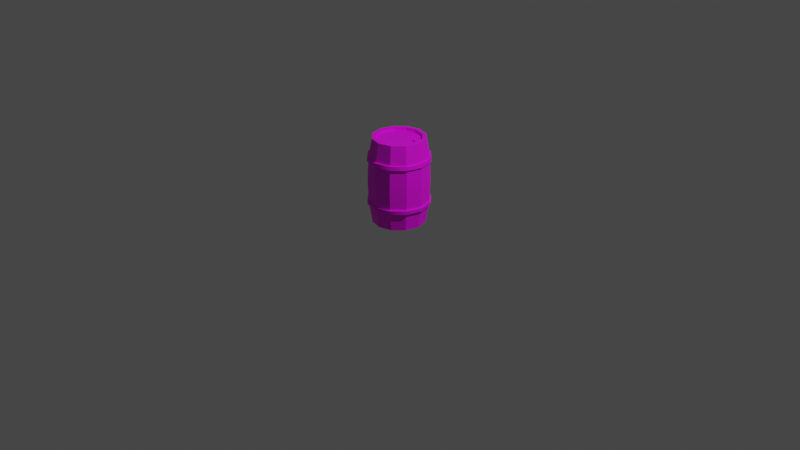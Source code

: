 # Source: Barrel.blend  (saved by Blender 3.5.10; exported with 4.5.12 LTS)
import bpy
from mathutils import Matrix  # noqa: F401  (used for matrix-valued properties, if any)

bpy.ops.wm.read_factory_settings(use_empty=True)
scene = bpy.context.scene
scene.name = 'Scene'

# ---- collections
col_collection = bpy.data.collections.new('Collection'); scene.collection.children.link(col_collection)

# ---- images (referenced by path relative to the original .blend; pixels are not part of the script)
import os
ASSET_DIR = os.environ.get("B2B_ASSET_DIR", "")  # directory of the original .blend (textures are referenced by path, not embedded)
HERE = os.path.dirname(os.path.abspath(__file__))  # packed textures are extracted next to this script under _unpacked/

def load_image(name, relpath, width, height, colorspace="sRGB"):
    """Load a texture the original file referenced (path relative to the .blend, or extracted next to this script)."""
    p = next((c for c in (os.path.join(HERE, relpath), os.path.join(ASSET_DIR, relpath)) if relpath and os.path.exists(c)), "")
    if p:
        img = bpy.data.images.load(p, check_existing=True)
        img.name = name
    else:  # same state as the original file: an image datablock whose file is absent (Cycles renders it pink)
        img = bpy.data.images.new(name, width, height)
        img.source = "FILE"
        img.filepath = "//" + (relpath or name)
    img.colorspace_settings.name = colorspace
    return img
img_uv_grid = load_image('UV_Grid', 'UV_Grid.png', 1024, 1024, 'sRGB')

# ---- materials (node trees are filled in below, after node groups)
mat_material_001 = bpy.data.materials.new('Material.001')

# ---- node groups
ng_auto_smooth = bpy.data.node_groups.new('Auto Smooth', 'GeometryNodeTree')
_s = ng_auto_smooth.interface.new_socket(name='Geometry', in_out='OUTPUT', socket_type='NodeSocketGeometry')
_s = ng_auto_smooth.interface.new_socket(name='Geometry', in_out='INPUT', socket_type='NodeSocketGeometry')
_s = ng_auto_smooth.interface.new_socket(name='Angle', in_out='INPUT', socket_type='NodeSocketFloat')
_s.subtype = 'ANGLE'
_s.min_value = 0.0
_s.max_value = 3.142
ng_auto_smooth.is_modifier = True
_N = ng_auto_smooth.nodes; _L = ng_auto_smooth.links
n0 = _N.new('NodeGroupOutput'); n0.name = 'Group Output'; n0.location = (480, -100)
n1 = _N.new('NodeGroupInput'); n1.name = 'Group Input'; n1.location = (-420, -300)
n2 = _N.new('NodeGroupInput'); n2.name = 'Group Input.001'; n2.location = (-60, -100)
n3 = _N.new('GeometryNodeSetShadeSmooth'); n3.name = 'Set Shade Smooth'; n3.location = (120, -100)
n3.domain = 'EDGE'
n4 = _N.new('GeometryNodeSetShadeSmooth'); n4.name = 'Set Shade Smooth.001'; n4.location = (300, -100)
n5 = _N.new('GeometryNodeInputMeshEdgeAngle'); n5.name = 'Edge Angle'; n5.location = (-420, -220)
n6 = _N.new('GeometryNodeInputEdgeSmooth'); n6.name = 'Is Edge Smooth'; n6.location = (-60, -160)
n7 = _N.new('GeometryNodeInputShadeSmooth'); n7.name = 'Is Face Smooth'; n7.location = (-240, -340)
n8 = _N.new('FunctionNodeBooleanMath'); n8.name = 'Boolean Math'; n8.location = (-60, -220)
n9 = _N.new('FunctionNodeCompare'); n9.name = 'Compare'; n9.location = (-240, -180)
n9.operation = 'LESS_EQUAL'
_L.new(n5.outputs[0], n9.inputs[0])
_L.new(n4.outputs[0], n0.inputs[0])
_L.new(n1.outputs[1], n9.inputs[1])
_L.new(n9.outputs[0], n8.inputs[0])
_L.new(n7.outputs[0], n8.inputs[1])
_L.new(n2.outputs[0], n3.inputs[0])
_L.new(n6.outputs[0], n3.inputs[1])
_L.new(n3.outputs[0], n4.inputs[0])
_L.new(n8.outputs[0], n3.inputs[2])
n0.is_active_output = True

# ---- material node trees
mat_material_001.use_nodes = True; mat_material_001.node_tree.nodes.clear()
_N = mat_material_001.node_tree.nodes; _L = mat_material_001.node_tree.links
n0 = _N.new('ShaderNodeBsdfPrincipled'); n0.name = 'Principled BSDF'; n0.location = (10, 300)
n0.distribution = 'GGX'
n0.subsurface_method = 'RANDOM_WALK_SKIN'
n0.inputs[3].default_value = 1.45
n0.inputs[27].default_value = (0.0, 0.0, 0.0, 1.0)
n0.inputs[28].default_value = 1.0
n1 = _N.new('ShaderNodeOutputMaterial'); n1.name = 'Material Output'; n1.location = (300, 300)
n2 = _N.new('ShaderNodeTexImage'); n2.name = 'Image Texture'; n2.location = (-280, 278)
n2.image = img_uv_grid
_L.new(n0.outputs[0], n1.inputs[0])
_L.new(n2.outputs[0], n0.inputs[0])
n1.is_active_output = True

# ---- world
world_world = bpy.data.worlds.new('World'); scene.world = world_world
world_world.use_nodes = True; world_world.node_tree.nodes.clear()
_N = world_world.node_tree.nodes; _L = world_world.node_tree.links
n0 = _N.new('ShaderNodeOutputWorld'); n0.name = 'World Output'; n0.location = (300, 300)
n1 = _N.new('ShaderNodeBackground'); n1.name = 'Background'; n1.location = (10, 300)
n1.inputs[0].default_value = (0.05088, 0.05088, 0.05088, 1.0)
_L.new(n1.outputs[0], n0.inputs[0])
n0.is_active_output = True
world_world.color = (0.05088, 0.05088, 0.05088)
world_world.use_sun_shadow = False
world_world.sun_shadow_jitter_overblur = 0.0

# ---- cameras
cam_camera = bpy.data.cameras.new('Camera')
cam_camera.clip_end = 100.0
cam_camera.ortho_scale = 7.314

# ---- lights
light_light = bpy.data.lights.new('Light', 'POINT')
light_light.transmission_factor = 0.0
light_light.energy = 1000.0
light_light.shadow_soft_size = 0.1
light_light.shadow_maximum_resolution = 0.006
light_light.use_absolute_resolution = True

# ---- meshes
me_circle = bpy.data.meshes.new('Circle')
me_circle.from_pydata([(0.1561, 0.1064, 0.8728), (0.1271, 0.08534, 0.8728), (0.1382, 0.05123, 0.8728), (0.1741, 0.05123, 0.8728), (0.1852, 0.08534, 0.8728), (0.1561, 0.1064, 0.8865), (0.1271, 0.08534, 0.8865), (0.1382, 0.05123, 0.8865), (0.1741, 0.05123, 0.8865), (0.1852, 0.08534, 0.8865), (0.0, 0.275, 0.9), (0.1375, 0.2382, 0.9), (0.2382, 0.1375, 0.9), (0.275, 0.0, 0.9), (0.2382, -0.1375, 0.9), (0.1375, -0.2382, 0.9), (0.0, -0.275, 0.9), (-0.1375, -0.2382, 0.9), (-0.2382, -0.1375, 0.9), (-0.275, 0.0, 0.9), (-0.2382, 0.1375, 0.9), (-0.1375, 0.2382, 0.9), (0.0, 0.3216, 0.45), (-0.1638, -0.2837, 0.665), (-0.1614, -0.2796, 0.7056), (0.1608, 0.2785, 0.45), (-0.2837, -0.1638, 0.665), (0.2785, 0.1608, 0.45), (-0.2796, -0.1614, 0.7056), (0.3216, 0.0, 0.45), (-0.3276, 0.0, 0.665), (0.2785, -0.1608, 0.45), (-0.3229, 0.0, 0.7056), (0.1608, -0.2785, 0.45), (-0.2837, 0.1638, 0.665), (0.0, -0.3216, 0.45), (-0.2796, 0.1614, 0.7056), (-0.1608, -0.2785, 0.45), (0.0, 0.3276, 0.665), (-0.2785, -0.1608, 0.45), (0.0, 0.3229, 0.7056), (-0.3216, 0.0, 0.45), (-0.1638, 0.2837, 0.665), (-0.2785, 0.1608, 0.45), (-0.1614, 0.2796, 0.7056), (-0.1608, 0.2785, 0.45), (-0.1534, 0.2656, 0.708), (-0.1557, 0.2697, 0.6626), (0.0, 0.3067, 0.708), (0.0, 0.3114, 0.6626), (-0.2656, 0.1534, 0.708), (-0.2697, 0.1557, 0.6626), (-0.3067, 0.0, 0.708), (-0.3114, 0.0, 0.6626), (-0.2656, -0.1534, 0.708), (-0.2697, -0.1557, 0.6626), (-0.1534, -0.2656, 0.708), (-0.1557, -0.2697, 0.6626), (0.0, -0.3067, 0.708), (0.0, -0.3114, 0.6626), (0.1534, -0.2656, 0.708), (0.1557, -0.2697, 0.6626), (0.2656, -0.1534, 0.708), (0.2697, -0.1557, 0.6626), (0.3067, 0.0, 0.708), (0.3114, 0.0, 0.6626), (0.2656, 0.1534, 0.708), (0.2697, 0.1557, 0.6626), (0.1534, 0.2656, 0.708), (0.1557, 0.2697, 0.6626), (0.0, -0.3229, 0.7056), (0.0, -0.3276, 0.665), (0.1614, -0.2796, 0.7056), (0.1638, -0.2837, 0.665), (0.2796, -0.1614, 0.7056), (0.2837, -0.1638, 0.665), (0.3229, 0.0, 0.7056), (0.3276, 0.0, 0.665), (0.2796, 0.1614, 0.7056), (0.2837, 0.1638, 0.665), (0.1614, 0.2796, 0.7056), (0.1638, 0.2837, 0.665), (0.0, 0.2347, 0.9), (0.1173, 0.2032, 0.9), (0.2032, 0.1173, 0.9), (0.2347, 0.0, 0.9), (0.2032, -0.1173, 0.9), (0.1173, -0.2032, 0.9), (0.0, -0.2347, 0.9), (-0.1173, -0.2032, 0.9), (-0.2032, -0.1173, 0.9), (-0.2347, 0.0, 0.9), (-0.2032, 0.1173, 0.9), (-0.1173, 0.2032, 0.9), (0.0, 0.2347, 0.8728), (0.1173, 0.2032, 0.8728), (0.2032, 0.1173, 0.8728), (0.2347, 0.0, 0.8728), (0.2032, -0.1173, 0.8728), (0.1173, -0.2032, 0.8728), (0.0, -0.2347, 0.8728), (-0.1173, -0.2032, 0.8728), (-0.2032, -0.1173, 0.8728), (-0.2347, 0.0, 0.8728), (-0.2032, 0.1173, 0.8728), (-0.1173, 0.2032, 0.8728), (0.0, 0.275, 0.0), (0.1375, 0.2382, 0.0), (0.2382, 0.1375, 0.0), (0.275, 0.0, 0.0), (0.2382, -0.1375, 0.0), (0.1375, -0.2382, 0.0), (0.0, -0.275, 0.0), (-0.1375, -0.2382, 0.0), (-0.2382, -0.1375, 0.0), (-0.275, 0.0, 0.0), (-0.2382, 0.1375, 0.0), (-0.1375, 0.2382, 0.0), (-0.1638, -0.2837, 0.235), (-0.1614, -0.2796, 0.1944), (-0.2837, -0.1638, 0.235), (-0.2796, -0.1614, 0.1944), (-0.3276, 0.0, 0.235), (-0.3229, 0.0, 0.1944), (-0.2837, 0.1638, 0.235), (-0.2796, 0.1614, 0.1944), (0.0, 0.3276, 0.235), (0.0, 0.3229, 0.1944), (-0.1638, 0.2837, 0.235), (-0.1614, 0.2796, 0.1944), (-0.1534, 0.2656, 0.192), (-0.1557, 0.2697, 0.2374), (0.0, 0.3067, 0.192), (0.0, 0.3114, 0.2374), (-0.2656, 0.1534, 0.192), (-0.2697, 0.1557, 0.2374), (-0.3067, 0.0, 0.192), (-0.3114, 0.0, 0.2374), (-0.2656, -0.1534, 0.192), (-0.2697, -0.1557, 0.2374), (-0.1534, -0.2656, 0.192), (-0.1557, -0.2697, 0.2374), (0.0, -0.3067, 0.192), (0.0, -0.3114, 0.2374), (0.1534, -0.2656, 0.192), (0.1557, -0.2697, 0.2374), (0.2656, -0.1534, 0.192), (0.2697, -0.1557, 0.2374), (0.3067, 0.0, 0.192), (0.3114, 0.0, 0.2374), (0.2656, 0.1534, 0.192), (0.2697, 0.1557, 0.2374), (0.1534, 0.2656, 0.192), (0.1557, 0.2697, 0.2374), (0.0, -0.3229, 0.1944), (0.0, -0.3276, 0.235), (0.1614, -0.2796, 0.1944), (0.1638, -0.2837, 0.235), (0.2796, -0.1614, 0.1944), (0.2837, -0.1638, 0.235), (0.3229, 0.0, 0.1944), (0.3276, 0.0, 0.235), (0.2796, 0.1614, 0.1944), (0.2837, 0.1638, 0.235), (0.1614, 0.2796, 0.1944), (0.1638, 0.2837, 0.235), (0.0, 0.2347, 0.0), (0.1173, 0.2032, 0.0), (0.2032, 0.1173, 0.0), (0.2347, 0.0, 0.0), (0.2032, -0.1173, 0.0), (0.1173, -0.2032, 0.0), (0.0, -0.2347, 0.0), (-0.1173, -0.2032, 0.0), (-0.2032, -0.1173, 0.0), (-0.2347, 0.0, 0.0), (-0.2032, 0.1173, 0.0), (-0.1173, 0.2032, 0.0), (0.0, 0.2347, 0.02725), (0.1173, 0.2032, 0.02725), (0.2032, 0.1173, 0.02725), (0.2347, 0.0, 0.02725), (0.2032, -0.1173, 0.02725), (0.1173, -0.2032, 0.02725), (0.0, -0.2347, 0.02725), (-0.1173, -0.2032, 0.02725), (-0.2032, -0.1173, 0.02725), (-0.2347, 0.0, 0.02725), (-0.2032, 0.1173, 0.02725), (-0.1173, 0.2032, 0.02725)], [], [(0, 5, 9, 4), (3, 8, 7, 2), (1, 6, 5, 0), (4, 9, 8, 3), (2, 7, 6, 1), (8, 9, 7), (5, 6, 7, 9), (38, 40, 80, 81), (48, 68, 80, 40), (55, 57, 23, 26), (62, 60, 72, 74), (47, 51, 34, 42), (69, 49, 38, 81), (54, 52, 32, 28), (61, 63, 75, 73), (46, 48, 40, 44), (68, 66, 78, 80), (53, 55, 26, 30), (60, 58, 70, 72), (63, 65, 77, 75), (42, 44, 40, 38), (34, 36, 44, 42), (30, 32, 36, 34), (26, 28, 32, 30), (23, 24, 28, 26), (71, 70, 24, 23), (73, 72, 70, 71), (75, 74, 72, 73), (77, 76, 74, 75), (79, 78, 76, 77), (81, 80, 78, 79), (46, 21, 10, 48), (43, 51, 47, 45), (48, 10, 11, 68), (45, 47, 49, 22), (50, 20, 21, 46), (41, 53, 51, 43), (52, 19, 20, 50), (39, 55, 53, 41), (54, 18, 19, 52), (37, 57, 55, 39), (56, 17, 18, 54), (35, 59, 57, 37), (58, 16, 17, 56), (33, 61, 59, 35), (60, 15, 16, 58), (31, 63, 61, 33), (62, 14, 15, 60), (29, 65, 63, 31), (64, 13, 14, 62), (27, 67, 65, 29), (66, 12, 13, 64), (25, 69, 67, 27), (68, 11, 12, 66), (22, 49, 69, 25), (67, 69, 81, 79), (56, 54, 28, 24), (49, 47, 42, 38), (64, 62, 74, 76), (57, 59, 71, 23), (50, 46, 44, 36), (65, 67, 79, 77), (58, 56, 24, 70), (51, 53, 30, 34), (66, 64, 76, 78), (59, 61, 73, 71), (52, 50, 36, 32), (21, 20, 92, 93), (11, 10, 82, 83), (18, 17, 89, 90), (15, 14, 86, 87), (10, 21, 93, 82), (12, 11, 83, 84), (19, 18, 90, 91), (16, 15, 87, 88), (13, 12, 84, 85), (20, 19, 91, 92), (17, 16, 88, 89), (14, 13, 85, 86), (88, 87, 99, 100), (85, 84, 96, 97), (92, 91, 103, 104), (89, 88, 100, 101), (86, 85, 97, 98), (93, 92, 104, 105), (83, 82, 94, 95), (90, 89, 101, 102), (87, 86, 98, 99), (82, 93, 105, 94), (84, 83, 95, 96), (91, 90, 102, 103), (104, 103, 105), (102, 94, 105, 103), (94, 102, 101, 95), (95, 101, 100, 96), (96, 100, 99, 97), (98, 97, 99), (126, 165, 164, 127), (132, 127, 164, 152), (139, 120, 118, 141), (146, 158, 156, 144), (131, 128, 124, 135), (153, 165, 126, 133), (138, 121, 123, 136), (145, 157, 159, 147), (130, 129, 127, 132), (152, 164, 162, 150), (137, 122, 120, 139), (144, 156, 154, 142), (147, 159, 161, 149), (128, 126, 127, 129), (124, 128, 129, 125), (122, 124, 125, 123), (120, 122, 123, 121), (118, 120, 121, 119), (155, 118, 119, 154), (157, 155, 154, 156), (159, 157, 156, 158), (161, 159, 158, 160), (163, 161, 160, 162), (165, 163, 162, 164), (130, 132, 106, 117), (43, 45, 131, 135), (132, 152, 107, 106), (45, 22, 133, 131), (134, 130, 117, 116), (41, 43, 135, 137), (136, 134, 116, 115), (39, 41, 137, 139), (138, 136, 115, 114), (37, 39, 139, 141), (140, 138, 114, 113), (35, 37, 141, 143), (142, 140, 113, 112), (33, 35, 143, 145), (144, 142, 112, 111), (31, 33, 145, 147), (146, 144, 111, 110), (29, 31, 147, 149), (148, 146, 110, 109), (27, 29, 149, 151), (150, 148, 109, 108), (25, 27, 151, 153), (152, 150, 108, 107), (22, 25, 153, 133), (151, 163, 165, 153), (140, 119, 121, 138), (133, 126, 128, 131), (148, 160, 158, 146), (141, 118, 155, 143), (134, 125, 129, 130), (149, 161, 163, 151), (142, 154, 119, 140), (135, 124, 122, 137), (150, 162, 160, 148), (143, 155, 157, 145), (136, 123, 125, 134), (117, 177, 176, 116), (107, 167, 166, 106), (114, 174, 173, 113), (111, 171, 170, 110), (106, 166, 177, 117), (108, 168, 167, 107), (115, 175, 174, 114), (112, 172, 171, 111), (109, 169, 168, 108), (116, 176, 175, 115), (113, 173, 172, 112), (110, 170, 169, 109), (172, 184, 183, 171), (169, 181, 180, 168), (176, 188, 187, 175), (173, 185, 184, 172), (170, 182, 181, 169), (177, 189, 188, 176), (167, 179, 178, 166), (174, 186, 185, 173), (171, 183, 182, 170), (166, 178, 189, 177), (168, 180, 179, 167), (175, 187, 186, 174), (188, 189, 187), (186, 187, 189, 178), (178, 179, 185, 186), (179, 180, 184, 185), (180, 181, 183, 184), (182, 183, 181)])
me_circle.polygons.foreach_set('use_smooth', [True] * 187)
_k = set([(10, 48), (11, 68), (12, 66), (13, 64), (14, 62), (15, 60), (16, 58), (17, 56), (18, 54), (19, 52), (20, 50), (21, 46), (22, 49), (22, 133), (25, 69), (25, 153), (27, 67), (27, 151), (29, 65), (29, 149), (31, 63), (31, 147), (33, 61), (33, 145), (35, 59), (35, 143), (37, 57), (37, 141), (39, 55), (39, 139), (41, 53), (41, 137), (43, 51), (43, 135), (45, 47), (45, 131), (82, 94), (83, 95), (84, 96), (85, 97), (86, 98), (87, 99), (88, 100), (89, 101), (90, 102), (91, 103), (92, 104), (93, 105), (106, 132), (107, 152), (108, 150), (109, 148), (110, 146), (111, 144), (112, 142), (113, 140), (114, 138), (115, 136), (116, 134), (117, 130), (166, 178), (167, 179), (168, 180), (169, 181), (170, 182), (171, 183), (172, 184), (173, 185), (174, 186), (175, 187), (176, 188), (177, 189)])
me_circle.attributes.new('sharp_edge', 'BOOLEAN', 'EDGE').data.foreach_set('value', [ (min(e.vertices), max(e.vertices)) in _k for e in me_circle.edges])
_uv = me_circle.uv_layers.new(name='UVMap')
_uv.uv.foreach_set('vector', [0.629, 0.4048, 0.6358, 0.4072, 0.6297, 0.4249, 0.6229, 0.4225, 0.6488, 0.4421, 0.6447, 0.4362, 0.6601, 0.4254, 0.6642, 0.4314, 0.6547, 0.4003, 0.6546, 0.4075, 0.6358, 0.4072, 0.636, 0.3999, 0.6254, 0.4306, 0.6297, 0.4249, 0.6447, 0.4362, 0.6404, 0.442, 0.667, 0.4233, 0.6601, 0.4254, 0.6546, 0.4075, 0.6615, 0.4054, 0.6447, 0.4362, 0.6297, 0.4249, 0.6601, 0.4254, 0.6358, 0.4072, 0.6546, 0.4075, 0.6601, 0.4254, 0.6297, 0.4249, 0.9862, 0.8486, 0.9862, 0.8706, 0.8982, 0.8705, 0.8982, 0.8486, 0.9862, 0.8796, 0.8982, 0.8796, 0.8982, 0.8705, 0.9862, 0.8706, 0.3278, 0.8389, 0.4048, 0.8389, 0.4048, 0.8482, 0.3278, 0.8481, 0.6444, 0.8794, 0.5631, 0.8793, 0.5631, 0.8703, 0.6444, 0.8703, 0.09623, 0.8387, 0.1744, 0.8388, 0.1744, 0.848, 0.09622, 0.848, 0.8982, 0.8393, 0.9862, 0.8393, 0.9862, 0.8486, 0.8982, 0.8486, 0.3278, 0.8791, 0.2516, 0.8791, 0.2516, 0.8701, 0.3278, 0.8701, 0.5631, 0.839, 0.6444, 0.8391, 0.6444, 0.8484, 0.5631, 0.8483, 0.0962, 0.879, 0.01636, 0.8789, 0.01636, 0.8699, 0.09621, 0.8699, 0.8982, 0.8796, 0.8119, 0.8795, 0.8119, 0.8705, 0.8982, 0.8705, 0.2516, 0.8388, 0.3278, 0.8389, 0.3278, 0.8481, 0.2516, 0.8481, 0.5631, 0.8793, 0.4833, 0.8793, 0.4833, 0.8702, 0.5631, 0.8703, 0.6444, 0.8391, 0.7273, 0.8392, 0.7272, 0.8484, 0.6444, 0.8484, 0.09622, 0.848, 0.09621, 0.8699, 0.01636, 0.8699, 0.01638, 0.8479, 0.1744, 0.848, 0.1744, 0.87, 0.09621, 0.8699, 0.09622, 0.848, 0.2516, 0.8481, 0.2516, 0.8701, 0.1744, 0.87, 0.1744, 0.848, 0.3278, 0.8481, 0.3278, 0.8701, 0.2516, 0.8701, 0.2516, 0.8481, 0.4048, 0.8482, 0.4048, 0.8702, 0.3278, 0.8701, 0.3278, 0.8481, 0.4833, 0.8482, 0.4833, 0.8702, 0.4048, 0.8702, 0.4048, 0.8482, 0.5631, 0.8483, 0.5631, 0.8703, 0.4833, 0.8702, 0.4833, 0.8482, 0.6444, 0.8484, 0.6444, 0.8703, 0.5631, 0.8703, 0.5631, 0.8483, 0.7272, 0.8484, 0.7272, 0.8704, 0.6444, 0.8703, 0.6444, 0.8484, 0.8119, 0.8485, 0.8119, 0.8705, 0.7272, 0.8704, 0.7272, 0.8484, 0.8982, 0.8486, 0.8982, 0.8705, 0.8119, 0.8705, 0.8119, 0.8485, 0.0962, 0.879, 0.09612, 0.9846, 0.01628, 0.9845, 0.01636, 0.8789, 0.1745, 0.7231, 0.1744, 0.8388, 0.09623, 0.8387, 0.09632, 0.7231, 0.9862, 0.8796, 0.9861, 0.9852, 0.8981, 0.9852, 0.8982, 0.8796, 0.09632, 0.7231, 0.09623, 0.8387, 0.01639, 0.8386, 0.01647, 0.723, 0.1744, 0.879, 0.1743, 0.9846, 0.09612, 0.9846, 0.0962, 0.879, 0.2517, 0.7232, 0.2516, 0.8388, 0.1744, 0.8388, 0.1745, 0.7231, 0.2516, 0.8791, 0.2515, 0.9847, 0.1743, 0.9846, 0.1744, 0.879, 0.3279, 0.7233, 0.3278, 0.8389, 0.2516, 0.8388, 0.2517, 0.7232, 0.3278, 0.8791, 0.3277, 0.9847, 0.2515, 0.9847, 0.2516, 0.8791, 0.4049, 0.7233, 0.4048, 0.8389, 0.3278, 0.8389, 0.3279, 0.7233, 0.4047, 0.8792, 0.4047, 0.9848, 0.3277, 0.9847, 0.3278, 0.8791, 0.4834, 0.7234, 0.4833, 0.839, 0.4048, 0.8389, 0.4049, 0.7233, 0.4833, 0.8793, 0.4832, 0.9849, 0.4047, 0.9848, 0.4047, 0.8792, 0.5632, 0.7234, 0.5631, 0.839, 0.4833, 0.839, 0.4834, 0.7234, 0.5631, 0.8793, 0.563, 0.9849, 0.4832, 0.9849, 0.4833, 0.8793, 0.6445, 0.7235, 0.6444, 0.8391, 0.5631, 0.839, 0.5632, 0.7234, 0.6444, 0.8794, 0.6443, 0.985, 0.563, 0.9849, 0.5631, 0.8793, 0.7273, 0.7236, 0.7273, 0.8392, 0.6444, 0.8391, 0.6445, 0.7235, 0.7272, 0.8794, 0.7271, 0.985, 0.6443, 0.985, 0.6444, 0.8794, 0.812, 0.7236, 0.8119, 0.8392, 0.7273, 0.8392, 0.7273, 0.7236, 0.8119, 0.8795, 0.8118, 0.9851, 0.7271, 0.985, 0.7272, 0.8794, 0.8983, 0.7237, 0.8982, 0.8393, 0.8119, 0.8392, 0.812, 0.7236, 0.8982, 0.8796, 0.8981, 0.9852, 0.8118, 0.9851, 0.8119, 0.8795, 0.9863, 0.7237, 0.9862, 0.8393, 0.8982, 0.8393, 0.8983, 0.7237, 0.8119, 0.8392, 0.8982, 0.8393, 0.8982, 0.8486, 0.8119, 0.8485, 0.4047, 0.8792, 0.3278, 0.8791, 0.3278, 0.8701, 0.4048, 0.8702, 0.01639, 0.8386, 0.09623, 0.8387, 0.09622, 0.848, 0.01638, 0.8479, 0.7272, 0.8794, 0.6444, 0.8794, 0.6444, 0.8703, 0.7272, 0.8704, 0.4048, 0.8389, 0.4833, 0.839, 0.4833, 0.8482, 0.4048, 0.8482, 0.1744, 0.879, 0.0962, 0.879, 0.09621, 0.8699, 0.1744, 0.87, 0.7273, 0.8392, 0.8119, 0.8392, 0.8119, 0.8485, 0.7272, 0.8484, 0.4833, 0.8793, 0.4047, 0.8792, 0.4048, 0.8702, 0.4833, 0.8702, 0.1744, 0.8388, 0.2516, 0.8388, 0.2516, 0.8481, 0.1744, 0.848, 0.8119, 0.8795, 0.7272, 0.8794, 0.7272, 0.8704, 0.8119, 0.8705, 0.4833, 0.839, 0.5631, 0.839, 0.5631, 0.8483, 0.4833, 0.8482, 0.2516, 0.8791, 0.1744, 0.879, 0.1744, 0.87, 0.2516, 0.8701, 0.2404, 0.4316, 0.1627, 0.4523, 0.1627, 0.4293, 0.2291, 0.4118, 0.3196, 0.2981, 0.2977, 0.3753, 0.2781, 0.3637, 0.2968, 0.2977, 0.02791, 0.3724, 0.008791, 0.2943, 0.03158, 0.2947, 0.04808, 0.3614, 0.08792, 0.1608, 0.1656, 0.1401, 0.1656, 0.1631, 0.09922, 0.1806, 0.2977, 0.3753, 0.2404, 0.4316, 0.2291, 0.4118, 0.2781, 0.3637, 0.3004, 0.22, 0.3196, 0.2981, 0.2968, 0.2977, 0.2803, 0.231, 0.08383, 0.4318, 0.02791, 0.3724, 0.04808, 0.3614, 0.09587, 0.4115, 0.0307, 0.2171, 0.08792, 0.1608, 0.09922, 0.1806, 0.05028, 0.2287, 0.2445, 0.1607, 0.3004, 0.22, 0.2803, 0.231, 0.2325, 0.181, 0.1627, 0.4523, 0.08383, 0.4318, 0.09587, 0.4115, 0.1627, 0.4293, 0.008791, 0.2943, 0.0307, 0.2171, 0.05028, 0.2287, 0.03158, 0.2947, 0.1656, 0.1401, 0.2445, 0.1607, 0.2325, 0.181, 0.1656, 0.1631, 0.05028, 0.2287, 0.09922, 0.1806, 0.1062, 0.1928, 0.06231, 0.2358, 0.2325, 0.181, 0.2803, 0.231, 0.2679, 0.2378, 0.2251, 0.1934, 0.1627, 0.4293, 0.09587, 0.4115, 0.1033, 0.399, 0.1627, 0.4152, 0.03158, 0.2947, 0.05028, 0.2287, 0.06231, 0.2358, 0.04559, 0.2949, 0.1656, 0.1631, 0.2325, 0.181, 0.2251, 0.1934, 0.1656, 0.1772, 0.2291, 0.4118, 0.1627, 0.4293, 0.1627, 0.4152, 0.2222, 0.3996, 0.2968, 0.2977, 0.2781, 0.3637, 0.266, 0.3566, 0.2828, 0.2975, 0.04808, 0.3614, 0.03158, 0.2947, 0.04559, 0.2949, 0.06049, 0.3546, 0.09922, 0.1806, 0.1656, 0.1631, 0.1656, 0.1772, 0.1062, 0.1928, 0.2781, 0.3637, 0.2291, 0.4118, 0.2222, 0.3996, 0.266, 0.3566, 0.2803, 0.231, 0.2968, 0.2977, 0.2828, 0.2975, 0.2679, 0.2378, 0.09587, 0.4115, 0.04808, 0.3614, 0.06049, 0.3546, 0.1033, 0.399, 0.1627, 0.4152, 0.1033, 0.399, 0.2222, 0.3996, 0.06049, 0.3546, 0.266, 0.3566, 0.2222, 0.3996, 0.1033, 0.399, 0.266, 0.3566, 0.06049, 0.3546, 0.04559, 0.2949, 0.2828, 0.2975, 0.2828, 0.2975, 0.04559, 0.2949, 0.06231, 0.2358, 0.2679, 0.2378, 0.2679, 0.2378, 0.06231, 0.2358, 0.1062, 0.1928, 0.2251, 0.1934, 0.1656, 0.1772, 0.2251, 0.1934, 0.1062, 0.1928, 0.9864, 0.6008, 0.8984, 0.6007, 0.8984, 0.5797, 0.9864, 0.5798, 0.9864, 0.5713, 0.9864, 0.5798, 0.8984, 0.5797, 0.8984, 0.5712, 0.328, 0.6092, 0.328, 0.6003, 0.405, 0.6003, 0.4049, 0.6092, 0.6446, 0.571, 0.6446, 0.5796, 0.5633, 0.5795, 0.5633, 0.571, 0.0964, 0.609, 0.09641, 0.6001, 0.1746, 0.6002, 0.1746, 0.6091, 0.8984, 0.6096, 0.8984, 0.6007, 0.9864, 0.6008, 0.9864, 0.6096, 0.328, 0.5708, 0.328, 0.5793, 0.2518, 0.5793, 0.2518, 0.5707, 0.5633, 0.6093, 0.5633, 0.6005, 0.6446, 0.6005, 0.6446, 0.6094, 0.09643, 0.5706, 0.09642, 0.5792, 0.01658, 0.5791, 0.01658, 0.5706, 0.8984, 0.5712, 0.8984, 0.5797, 0.8121, 0.5797, 0.8121, 0.5711, 0.2518, 0.6091, 0.2518, 0.6002, 0.328, 0.6003, 0.328, 0.6092, 0.5633, 0.571, 0.5633, 0.5795, 0.4835, 0.5794, 0.4835, 0.5709, 0.6446, 0.6094, 0.6446, 0.6005, 0.7274, 0.6006, 0.7274, 0.6095, 0.09641, 0.6001, 0.01656, 0.6001, 0.01658, 0.5791, 0.09642, 0.5792, 0.1746, 0.6002, 0.09641, 0.6001, 0.09642, 0.5792, 0.1746, 0.5792, 0.2518, 0.6002, 0.1746, 0.6002, 0.1746, 0.5792, 0.2518, 0.5793, 0.328, 0.6003, 0.2518, 0.6002, 0.2518, 0.5793, 0.328, 0.5793, 0.405, 0.6003, 0.328, 0.6003, 0.328, 0.5793, 0.405, 0.5794, 0.4835, 0.6004, 0.405, 0.6003, 0.405, 0.5794, 0.4835, 0.5794, 0.5633, 0.6005, 0.4835, 0.6004, 0.4835, 0.5794, 0.5633, 0.5795, 0.6446, 0.6005, 0.5633, 0.6005, 0.5633, 0.5795, 0.6446, 0.5796, 0.7274, 0.6006, 0.6446, 0.6005, 0.6446, 0.5796, 0.7274, 0.5796, 0.8121, 0.6006, 0.7274, 0.6006, 0.7274, 0.5796, 0.8121, 0.5797, 0.8984, 0.6007, 0.8121, 0.6006, 0.8121, 0.5797, 0.8984, 0.5797, 0.09643, 0.5706, 0.01658, 0.5706, 0.01666, 0.4683, 0.0965, 0.4684, 0.1745, 0.7231, 0.09632, 0.7231, 0.0964, 0.609, 0.1746, 0.6091, 0.9864, 0.5713, 0.8984, 0.5712, 0.8985, 0.469, 0.9865, 0.469, 0.09632, 0.7231, 0.01647, 0.723, 0.01655, 0.6089, 0.0964, 0.609, 0.1746, 0.5707, 0.09643, 0.5706, 0.0965, 0.4684, 0.1747, 0.4684, 0.2517, 0.7232, 0.1745, 0.7231, 0.1746, 0.6091, 0.2518, 0.6091, 0.2518, 0.5707, 0.1746, 0.5707, 0.1747, 0.4684, 0.2519, 0.4685, 0.3279, 0.7233, 0.2517, 0.7232, 0.2518, 0.6091, 0.328, 0.6092, 0.328, 0.5708, 0.2518, 0.5707, 0.2519, 0.4685, 0.3281, 0.4685, 0.4049, 0.7233, 0.3279, 0.7233, 0.328, 0.6092, 0.4049, 0.6092, 0.405, 0.5708, 0.328, 0.5708, 0.3281, 0.4685, 0.405, 0.4686, 0.4834, 0.7234, 0.4049, 0.7233, 0.4049, 0.6092, 0.4835, 0.6093, 0.4835, 0.5709, 0.405, 0.5708, 0.405, 0.4686, 0.4836, 0.4687, 0.5632, 0.7234, 0.4834, 0.7234, 0.4835, 0.6093, 0.5633, 0.6093, 0.5633, 0.571, 0.4835, 0.5709, 0.4836, 0.4687, 0.5634, 0.4687, 0.6445, 0.7235, 0.5632, 0.7234, 0.5633, 0.6093, 0.6446, 0.6094, 0.6446, 0.571, 0.5633, 0.571, 0.5634, 0.4687, 0.6447, 0.4688, 0.7273, 0.7236, 0.6445, 0.7235, 0.6446, 0.6094, 0.7274, 0.6095, 0.7275, 0.5711, 0.6446, 0.571, 0.6447, 0.4688, 0.7275, 0.4688, 0.812, 0.7236, 0.7273, 0.7236, 0.7274, 0.6095, 0.8121, 0.6095, 0.8121, 0.5711, 0.7275, 0.5711, 0.7275, 0.4688, 0.8122, 0.4689, 0.8983, 0.7237, 0.812, 0.7236, 0.8121, 0.6095, 0.8984, 0.6096, 0.8984, 0.5712, 0.8121, 0.5711, 0.8122, 0.4689, 0.8985, 0.469, 0.9863, 0.7237, 0.8983, 0.7237, 0.8984, 0.6096, 0.9864, 0.6096, 0.8121, 0.6095, 0.8121, 0.6006, 0.8984, 0.6007, 0.8984, 0.6096, 0.405, 0.5708, 0.405, 0.5794, 0.328, 0.5793, 0.328, 0.5708, 0.01655, 0.6089, 0.01656, 0.6001, 0.09641, 0.6001, 0.0964, 0.609, 0.7275, 0.5711, 0.7274, 0.5796, 0.6446, 0.5796, 0.6446, 0.571, 0.4049, 0.6092, 0.405, 0.6003, 0.4835, 0.6004, 0.4835, 0.6093, 0.1746, 0.5707, 0.1746, 0.5792, 0.09642, 0.5792, 0.09643, 0.5706, 0.7274, 0.6095, 0.7274, 0.6006, 0.8121, 0.6006, 0.8121, 0.6095, 0.4835, 0.5709, 0.4835, 0.5794, 0.405, 0.5794, 0.405, 0.5708, 0.1746, 0.6091, 0.1746, 0.6002, 0.2518, 0.6002, 0.2518, 0.6091, 0.8121, 0.5711, 0.8121, 0.5797, 0.7274, 0.5796, 0.7275, 0.5711, 0.4835, 0.6093, 0.4835, 0.6004, 0.5633, 0.6005, 0.5633, 0.6093, 0.2518, 0.5707, 0.2518, 0.5793, 0.1746, 0.5792, 0.1746, 0.5707, 0.4082, 0.4297, 0.4195, 0.41, 0.4859, 0.4276, 0.4859, 0.4506, 0.3293, 0.2962, 0.3521, 0.2958, 0.3707, 0.3618, 0.3511, 0.3734, 0.6208, 0.3709, 0.6007, 0.3598, 0.6173, 0.2931, 0.64, 0.2928, 0.5611, 0.1592, 0.5498, 0.179, 0.4834, 0.1613, 0.4835, 0.1384, 0.3511, 0.3734, 0.3707, 0.3618, 0.4195, 0.41, 0.4082, 0.4297, 0.3485, 0.2181, 0.3687, 0.2291, 0.3521, 0.2958, 0.3293, 0.2962, 0.5648, 0.4301, 0.5528, 0.4098, 0.6007, 0.3598, 0.6208, 0.3709, 0.6183, 0.2155, 0.5987, 0.2271, 0.5498, 0.179, 0.5611, 0.1592, 0.4045, 0.1588, 0.4165, 0.1791, 0.3687, 0.2291, 0.3485, 0.2181, 0.4859, 0.4506, 0.4859, 0.4276, 0.5528, 0.4098, 0.5648, 0.4301, 0.64, 0.2928, 0.6173, 0.2931, 0.5987, 0.2271, 0.6183, 0.2155, 0.4835, 0.1384, 0.4834, 0.1613, 0.4165, 0.1791, 0.4045, 0.1588, 0.5987, 0.2271, 0.5866, 0.2342, 0.5428, 0.1912, 0.5498, 0.179, 0.4165, 0.1791, 0.4239, 0.1916, 0.3811, 0.2359, 0.3687, 0.2291, 0.4859, 0.4276, 0.4859, 0.4135, 0.5454, 0.3973, 0.5528, 0.4098, 0.6173, 0.2931, 0.6032, 0.2934, 0.5866, 0.2342, 0.5987, 0.2271, 0.4834, 0.1613, 0.4834, 0.1755, 0.4239, 0.1916, 0.4165, 0.1791, 0.4195, 0.41, 0.4265, 0.3978, 0.4859, 0.4135, 0.4859, 0.4276, 0.3521, 0.2958, 0.3661, 0.2956, 0.3827, 0.3547, 0.3707, 0.3618, 0.6007, 0.3598, 0.5883, 0.353, 0.6032, 0.2934, 0.6173, 0.2931, 0.5498, 0.179, 0.5428, 0.1912, 0.4834, 0.1755, 0.4834, 0.1613, 0.3707, 0.3618, 0.3827, 0.3547, 0.4265, 0.3978, 0.4195, 0.41, 0.3687, 0.2291, 0.3811, 0.2359, 0.3661, 0.2956, 0.3521, 0.2958, 0.5528, 0.4098, 0.5454, 0.3973, 0.5883, 0.353, 0.6007, 0.3598, 0.4859, 0.4135, 0.4265, 0.3978, 0.5454, 0.3973, 0.5883, 0.353, 0.5454, 0.3973, 0.4265, 0.3978, 0.3827, 0.3547, 0.3827, 0.3547, 0.3661, 0.2956, 0.6032, 0.2934, 0.5883, 0.353, 0.3661, 0.2956, 0.3811, 0.2359, 0.5866, 0.2342, 0.6032, 0.2934, 0.3811, 0.2359, 0.4239, 0.1916, 0.5428, 0.1912, 0.5866, 0.2342, 0.4834, 0.1755, 0.5428, 0.1912, 0.4239, 0.1916])
me_circle.materials.append(mat_material_001)
me_circle.update()

# ---- objects
ob_light = bpy.data.objects.new('Light', light_light)
ob_camera = bpy.data.objects.new('Camera', cam_camera)
ob_circle = bpy.data.objects.new('Circle', me_circle)

# ---- transforms, parenting, visibility, modifiers, constraints
ob_light.location = (4.076, 1.005, 5.904)
ob_light.rotation_euler = (0.6503, 0.05522, 1.866)
ob_light.lock_rotations_4d = False
ob_light.empty_display_type = 'ARROWS'
ob_light.color = (0.0, 0.0, 0.0, 0.0)
ob_light.lineart.crease_threshold = 0.0
ob_camera.location = (7.359, -6.926, 4.958)
ob_camera.rotation_euler = (1.109, 0.0, 0.8149)
ob_camera.lock_rotations_4d = False
ob_camera.empty_display_type = 'ARROWS'
ob_camera.color = (0.0, 0.0, 0.0, 0.0)
ob_camera.display_type = 'WIRE'
ob_camera.lineart.crease_threshold = 0.0
ob_circle.location = (0.0, 0.0, 0.0)
_m = ob_circle.modifiers.new('Auto Smooth', 'NODES')
_m.node_group = ng_auto_smooth
_gi = [s.identifier for s in ng_auto_smooth.interface.items_tree if s.item_type == 'SOCKET' and s.in_out == 'INPUT']
_m[_gi[1]] = 0.7854  # Angle

# ---- collection membership
col_collection.objects.link(ob_light)
col_collection.objects.link(ob_camera)
col_collection.objects.link(ob_circle)

# ---- scene / render settings (as saved in the file)
scene.camera = ob_camera
scene.frame_start = 1; scene.frame_end = 250; scene.frame_set(1)
scene.render.engine = 'CYCLES'
scene.cycles.samples = 1024
scene.cycles.sampling_pattern = 'TABULATED_SOBOL'
scene.cycles.use_light_tree = False
scene.view_settings.view_transform = 'Filmic'
bpy.context.view_layer.update()
